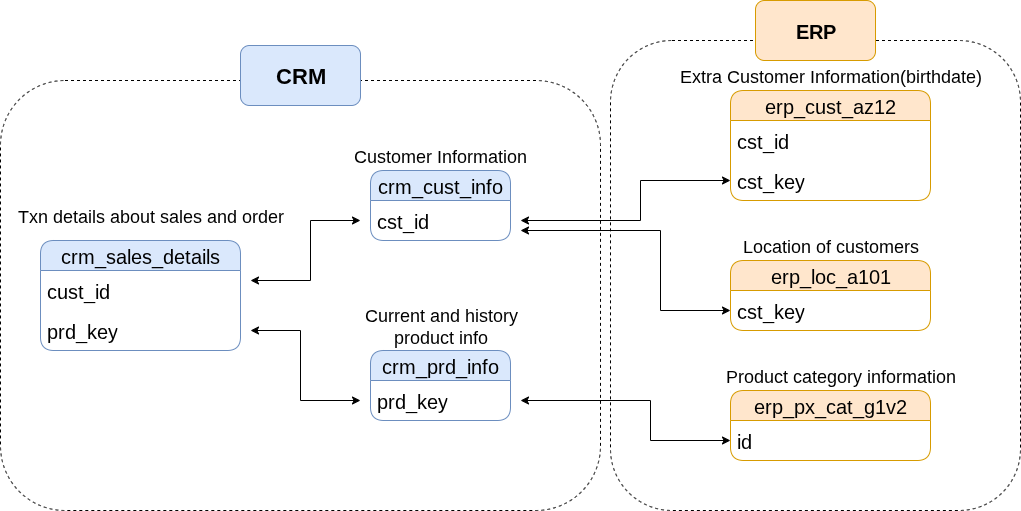

The diagram above was exported from draw.io. Its source (the exported page's mxGraphModel, read from the mxfile embedded in the PNG):
<mxGraphModel dx="2253" dy="1912" grid="1" gridSize="10" guides="1" tooltips="1" connect="1" arrows="1" fold="1" page="1" pageScale="1" pageWidth="827" pageHeight="1169" math="0" shadow="0">
  <root>
    <mxCell id="0" />
    <mxCell id="1" parent="0" />
    <mxCell id="95GqRZUBdwL7Mhmq0Fvs-1" value="crm_cust_info" style="swimlane;fontStyle=0;childLayout=stackLayout;horizontal=1;startSize=30;horizontalStack=0;resizeParent=1;resizeParentMax=0;resizeLast=0;collapsible=1;marginBottom=0;whiteSpace=wrap;html=1;rounded=1;fillColor=#dae8fc;strokeColor=#6c8ebf;fontSize=20;" parent="1" vertex="1">
      <mxGeometry x="10" y="140" width="140" height="70" as="geometry" />
    </mxCell>
    <mxCell id="95GqRZUBdwL7Mhmq0Fvs-4" value="&lt;span style=&quot;font-size: 20px;&quot;&gt;cst_id&lt;/span&gt;" style="text;strokeColor=none;fillColor=none;align=left;verticalAlign=middle;spacingLeft=4;spacingRight=4;overflow=hidden;points=[[0,0.5],[1,0.5]];portConstraint=eastwest;rotatable=0;whiteSpace=wrap;html=1;" parent="95GqRZUBdwL7Mhmq0Fvs-1" vertex="1">
      <mxGeometry y="30" width="140" height="40" as="geometry" />
    </mxCell>
    <mxCell id="95GqRZUBdwL7Mhmq0Fvs-5" value="&lt;font style=&quot;font-size: 18px;&quot;&gt;Customer Information&lt;/font&gt;" style="text;html=1;align=center;verticalAlign=middle;whiteSpace=wrap;rounded=0;" parent="1" vertex="1">
      <mxGeometry x="-35" y="110" width="230" height="30" as="geometry" />
    </mxCell>
    <mxCell id="95GqRZUBdwL7Mhmq0Fvs-8" value="crm_prd_info" style="swimlane;fontStyle=0;childLayout=stackLayout;horizontal=1;startSize=30;horizontalStack=0;resizeParent=1;resizeParentMax=0;resizeLast=0;collapsible=1;marginBottom=0;whiteSpace=wrap;html=1;rounded=1;fillColor=#dae8fc;strokeColor=#6c8ebf;fontSize=20;" parent="1" vertex="1">
      <mxGeometry x="10" y="320" width="140" height="70" as="geometry" />
    </mxCell>
    <mxCell id="95GqRZUBdwL7Mhmq0Fvs-9" value="&lt;span style=&quot;font-size: 20px;&quot;&gt;prd_key&lt;/span&gt;" style="text;strokeColor=none;fillColor=none;align=left;verticalAlign=middle;spacingLeft=4;spacingRight=4;overflow=hidden;points=[[0,0.5],[1,0.5]];portConstraint=eastwest;rotatable=0;whiteSpace=wrap;html=1;" parent="95GqRZUBdwL7Mhmq0Fvs-8" vertex="1">
      <mxGeometry y="30" width="140" height="40" as="geometry" />
    </mxCell>
    <mxCell id="95GqRZUBdwL7Mhmq0Fvs-10" value="&lt;span style=&quot;font-size: 18px;&quot;&gt;Current and history product info&lt;/span&gt;" style="text;html=1;align=center;verticalAlign=middle;whiteSpace=wrap;rounded=0;" parent="1" vertex="1">
      <mxGeometry x="-22.5" y="280" width="205" height="30" as="geometry" />
    </mxCell>
    <mxCell id="95GqRZUBdwL7Mhmq0Fvs-12" value="crm_sales_details" style="swimlane;fontStyle=0;childLayout=stackLayout;horizontal=1;startSize=30;horizontalStack=0;resizeParent=1;resizeParentMax=0;resizeLast=0;collapsible=1;marginBottom=0;whiteSpace=wrap;html=1;rounded=1;fillColor=#dae8fc;strokeColor=#6c8ebf;fontSize=20;" parent="1" vertex="1">
      <mxGeometry x="-320" y="210" width="200" height="110" as="geometry" />
    </mxCell>
    <mxCell id="95GqRZUBdwL7Mhmq0Fvs-13" value="&lt;span style=&quot;font-size: 20px;&quot;&gt;cust_id&lt;/span&gt;" style="text;strokeColor=none;fillColor=none;align=left;verticalAlign=middle;spacingLeft=4;spacingRight=4;overflow=hidden;points=[[0,0.5],[1,0.5]];portConstraint=eastwest;rotatable=0;whiteSpace=wrap;html=1;" parent="95GqRZUBdwL7Mhmq0Fvs-12" vertex="1">
      <mxGeometry y="30" width="200" height="40" as="geometry" />
    </mxCell>
    <mxCell id="95GqRZUBdwL7Mhmq0Fvs-15" value="&lt;span style=&quot;font-size: 20px;&quot;&gt;prd_key&lt;/span&gt;" style="text;strokeColor=none;fillColor=none;align=left;verticalAlign=middle;spacingLeft=4;spacingRight=4;overflow=hidden;points=[[0,0.5],[1,0.5]];portConstraint=eastwest;rotatable=0;whiteSpace=wrap;html=1;" parent="95GqRZUBdwL7Mhmq0Fvs-12" vertex="1">
      <mxGeometry y="70" width="200" height="40" as="geometry" />
    </mxCell>
    <mxCell id="95GqRZUBdwL7Mhmq0Fvs-14" value="&lt;span style=&quot;font-size: 18px;&quot;&gt;Txn details about sales and order&lt;/span&gt;" style="text;html=1;align=center;verticalAlign=middle;whiteSpace=wrap;rounded=0;" parent="1" vertex="1">
      <mxGeometry x="-350" y="170" width="280" height="30" as="geometry" />
    </mxCell>
    <mxCell id="95GqRZUBdwL7Mhmq0Fvs-17" value="erp_cust_az12" style="swimlane;fontStyle=0;childLayout=stackLayout;horizontal=1;startSize=30;horizontalStack=0;resizeParent=1;resizeParentMax=0;resizeLast=0;collapsible=1;marginBottom=0;whiteSpace=wrap;html=1;rounded=1;fillColor=#ffe6cc;strokeColor=#d79b00;fontSize=20;" parent="1" vertex="1">
      <mxGeometry x="370" y="60" width="200" height="110" as="geometry" />
    </mxCell>
    <mxCell id="95GqRZUBdwL7Mhmq0Fvs-18" value="&lt;span style=&quot;font-size: 20px;&quot;&gt;cst_id&lt;/span&gt;" style="text;strokeColor=none;fillColor=none;align=left;verticalAlign=middle;spacingLeft=4;spacingRight=4;overflow=hidden;points=[[0,0.5],[1,0.5]];portConstraint=eastwest;rotatable=0;whiteSpace=wrap;html=1;" parent="95GqRZUBdwL7Mhmq0Fvs-17" vertex="1">
      <mxGeometry y="30" width="200" height="40" as="geometry" />
    </mxCell>
    <mxCell id="95GqRZUBdwL7Mhmq0Fvs-19" value="&lt;font style=&quot;font-size: 20px;&quot;&gt;cst_key&lt;/font&gt;" style="text;strokeColor=none;fillColor=none;align=left;verticalAlign=middle;spacingLeft=4;spacingRight=4;overflow=hidden;points=[[0,0.5],[1,0.5]];portConstraint=eastwest;rotatable=0;whiteSpace=wrap;html=1;" parent="95GqRZUBdwL7Mhmq0Fvs-17" vertex="1">
      <mxGeometry y="70" width="200" height="40" as="geometry" />
    </mxCell>
    <mxCell id="95GqRZUBdwL7Mhmq0Fvs-21" value="" style="endArrow=classic;startArrow=classic;html=1;rounded=0;entryX=0;entryY=0.5;entryDx=0;entryDy=0;" parent="1" target="95GqRZUBdwL7Mhmq0Fvs-19" edge="1">
      <mxGeometry width="50" height="50" relative="1" as="geometry">
        <mxPoint x="160" y="190" as="sourcePoint" />
        <mxPoint x="370" y="150" as="targetPoint" />
        <Array as="points">
          <mxPoint x="280" y="190" />
          <mxPoint x="280" y="150" />
        </Array>
      </mxGeometry>
    </mxCell>
    <mxCell id="95GqRZUBdwL7Mhmq0Fvs-22" value="&lt;font style=&quot;font-size: 18px;&quot;&gt;Extra Customer Information(birthdate)&lt;/font&gt;" style="text;html=1;align=center;verticalAlign=middle;whiteSpace=wrap;rounded=0;" parent="1" vertex="1">
      <mxGeometry x="310" y="30" width="320" height="30" as="geometry" />
    </mxCell>
    <mxCell id="95GqRZUBdwL7Mhmq0Fvs-23" value="erp_loc_a101" style="swimlane;fontStyle=0;childLayout=stackLayout;horizontal=1;startSize=30;horizontalStack=0;resizeParent=1;resizeParentMax=0;resizeLast=0;collapsible=1;marginBottom=0;whiteSpace=wrap;html=1;rounded=1;fillColor=#ffe6cc;strokeColor=#d79b00;fontSize=20;" parent="1" vertex="1">
      <mxGeometry x="370" y="230" width="200" height="70" as="geometry" />
    </mxCell>
    <mxCell id="95GqRZUBdwL7Mhmq0Fvs-25" value="&lt;font style=&quot;font-size: 20px;&quot;&gt;cst_key&lt;/font&gt;" style="text;strokeColor=none;fillColor=none;align=left;verticalAlign=middle;spacingLeft=4;spacingRight=4;overflow=hidden;points=[[0,0.5],[1,0.5]];portConstraint=eastwest;rotatable=0;whiteSpace=wrap;html=1;" parent="95GqRZUBdwL7Mhmq0Fvs-23" vertex="1">
      <mxGeometry y="30" width="200" height="40" as="geometry" />
    </mxCell>
    <mxCell id="95GqRZUBdwL7Mhmq0Fvs-26" value="" style="endArrow=classic;startArrow=classic;html=1;rounded=0;entryX=0;entryY=0.5;entryDx=0;entryDy=0;" parent="1" target="95GqRZUBdwL7Mhmq0Fvs-25" edge="1">
      <mxGeometry width="50" height="50" relative="1" as="geometry">
        <mxPoint x="160" y="200" as="sourcePoint" />
        <mxPoint x="310" y="170" as="targetPoint" />
        <Array as="points">
          <mxPoint x="300" y="200" />
          <mxPoint x="300" y="280" />
        </Array>
      </mxGeometry>
    </mxCell>
    <mxCell id="95GqRZUBdwL7Mhmq0Fvs-27" value="erp_px_cat_g1v2" style="swimlane;fontStyle=0;childLayout=stackLayout;horizontal=1;startSize=30;horizontalStack=0;resizeParent=1;resizeParentMax=0;resizeLast=0;collapsible=1;marginBottom=0;whiteSpace=wrap;html=1;rounded=1;fillColor=#ffe6cc;strokeColor=#d79b00;fontSize=20;" parent="1" vertex="1">
      <mxGeometry x="370" y="360" width="200" height="70" as="geometry" />
    </mxCell>
    <mxCell id="95GqRZUBdwL7Mhmq0Fvs-28" value="&lt;span style=&quot;font-size: 20px;&quot;&gt;id&lt;/span&gt;" style="text;strokeColor=none;fillColor=none;align=left;verticalAlign=middle;spacingLeft=4;spacingRight=4;overflow=hidden;points=[[0,0.5],[1,0.5]];portConstraint=eastwest;rotatable=0;whiteSpace=wrap;html=1;" parent="95GqRZUBdwL7Mhmq0Fvs-27" vertex="1">
      <mxGeometry y="30" width="200" height="40" as="geometry" />
    </mxCell>
    <mxCell id="95GqRZUBdwL7Mhmq0Fvs-29" value="" style="endArrow=classic;startArrow=classic;html=1;rounded=0;entryX=0;entryY=0.5;entryDx=0;entryDy=0;" parent="1" target="95GqRZUBdwL7Mhmq0Fvs-28" edge="1">
      <mxGeometry width="50" height="50" relative="1" as="geometry">
        <mxPoint x="160" y="370" as="sourcePoint" />
        <mxPoint x="310" y="340" as="targetPoint" />
        <Array as="points">
          <mxPoint x="290" y="370" />
          <mxPoint x="290" y="410" />
        </Array>
      </mxGeometry>
    </mxCell>
    <mxCell id="95GqRZUBdwL7Mhmq0Fvs-30" value="" style="endArrow=classic;startArrow=classic;html=1;rounded=0;" parent="1" edge="1">
      <mxGeometry width="50" height="50" relative="1" as="geometry">
        <mxPoint x="-110" y="250" as="sourcePoint" />
        <mxPoint y="190" as="targetPoint" />
        <Array as="points">
          <mxPoint x="-50" y="250" />
          <mxPoint x="-50" y="190" />
        </Array>
      </mxGeometry>
    </mxCell>
    <mxCell id="95GqRZUBdwL7Mhmq0Fvs-31" value="" style="endArrow=classic;startArrow=classic;html=1;rounded=0;" parent="1" edge="1">
      <mxGeometry width="50" height="50" relative="1" as="geometry">
        <mxPoint x="-110" y="300" as="sourcePoint" />
        <mxPoint y="370" as="targetPoint" />
        <Array as="points">
          <mxPoint x="-60" y="300" />
          <mxPoint x="-60" y="370" />
        </Array>
      </mxGeometry>
    </mxCell>
    <mxCell id="95GqRZUBdwL7Mhmq0Fvs-33" value="&lt;span style=&quot;font-size: 18px;&quot;&gt;Location of customers&lt;/span&gt;" style="text;html=1;align=center;verticalAlign=middle;whiteSpace=wrap;rounded=0;" parent="1" vertex="1">
      <mxGeometry x="355" y="200" width="230" height="30" as="geometry" />
    </mxCell>
    <mxCell id="95GqRZUBdwL7Mhmq0Fvs-34" value="&lt;span style=&quot;font-size: 18px;&quot;&gt;Product category information&lt;/span&gt;" style="text;html=1;align=center;verticalAlign=middle;whiteSpace=wrap;rounded=0;" parent="1" vertex="1">
      <mxGeometry x="350" y="330" width="260" height="30" as="geometry" />
    </mxCell>
    <mxCell id="95GqRZUBdwL7Mhmq0Fvs-35" value="" style="rounded=1;whiteSpace=wrap;html=1;fillColor=none;dashed=1;" parent="1" vertex="1">
      <mxGeometry x="-360" y="50" width="600" height="430" as="geometry" />
    </mxCell>
    <mxCell id="95GqRZUBdwL7Mhmq0Fvs-36" value="" style="rounded=1;whiteSpace=wrap;html=1;fillColor=none;dashed=1;" parent="1" vertex="1">
      <mxGeometry x="250" y="10" width="410" height="470" as="geometry" />
    </mxCell>
    <mxCell id="95GqRZUBdwL7Mhmq0Fvs-37" value="&lt;font style=&quot;font-size: 22px;&quot;&gt;&lt;b&gt;CRM&lt;/b&gt;&lt;/font&gt;" style="rounded=1;whiteSpace=wrap;html=1;fillColor=#dae8fc;strokeColor=#6c8ebf;" parent="1" vertex="1">
      <mxGeometry x="-120" y="15" width="120" height="60" as="geometry" />
    </mxCell>
    <mxCell id="95GqRZUBdwL7Mhmq0Fvs-38" value="&lt;font style=&quot;font-size: 20px;&quot;&gt;&lt;b&gt;ERP&lt;/b&gt;&lt;/font&gt;" style="rounded=1;whiteSpace=wrap;html=1;fillColor=#ffe6cc;strokeColor=#d79b00;" parent="1" vertex="1">
      <mxGeometry x="395" y="-30" width="120" height="60" as="geometry" />
    </mxCell>
  </root>
</mxGraphModel>